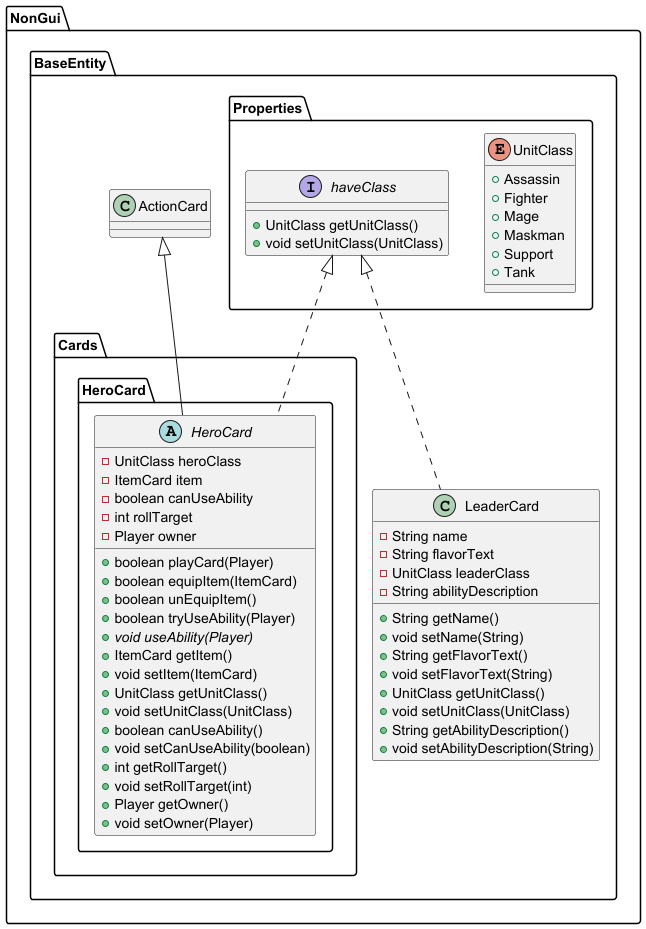

The diagram above was rendered by PlantUML. Its source (embedded in the PNG):
@startuml
enum NonGui.BaseEntity.Properties.UnitClass {
+  Assassin
+  Fighter
+  Mage
+  Maskman
+  Support
+  Tank
}

interface NonGui.BaseEntity.Properties.haveClass {
+ UnitClass getUnitClass()
+ void setUnitClass(UnitClass)
}

abstract class NonGui.BaseEntity.Cards.HeroCard.HeroCard {
- UnitClass heroClass
- ItemCard item
- boolean canUseAbility
- int rollTarget
- Player owner
+ boolean playCard(Player)
+ boolean equipItem(ItemCard)
+ boolean unEquipItem()
+ boolean tryUseAbility(Player)
+ {abstract}void useAbility(Player)
+ ItemCard getItem()
+ void setItem(ItemCard)
+ UnitClass getUnitClass()
+ void setUnitClass(UnitClass)
+ boolean canUseAbility()
+ void setCanUseAbility(boolean)
+ int getRollTarget()
+ void setRollTarget(int)
+ Player getOwner()
+ void setOwner(Player)
}


class NonGui.BaseEntity.LeaderCard {
- String name
- String flavorText
- UnitClass leaderClass
- String abilityDescription
+ String getName()
+ void setName(String)
+ String getFlavorText()
+ void setFlavorText(String)
+ UnitClass getUnitClass()
+ void setUnitClass(UnitClass)
+ String getAbilityDescription()
+ void setAbilityDescription(String)
}




NonGui.BaseEntity.Properties.haveClass <|.. NonGui.BaseEntity.Cards.HeroCard.HeroCard
NonGui.BaseEntity.ActionCard <|-- NonGui.BaseEntity.Cards.HeroCard.HeroCard
NonGui.BaseEntity.Properties.haveClass <|.. NonGui.BaseEntity.LeaderCard
@enduml